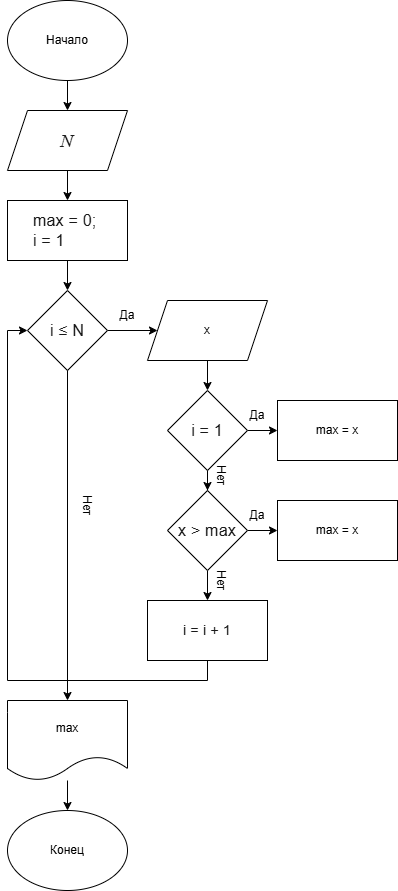

The diagram above was exported from draw.io. Its source (the exported page's mxGraphModel, read from the mxfile embedded in the PNG):
<mxGraphModel dx="1028" dy="595" grid="1" gridSize="10" guides="1" tooltips="1" connect="1" arrows="1" fold="1" page="1" pageScale="1" pageWidth="827" pageHeight="1169" math="0" shadow="0">
  <root>
    <mxCell id="0" />
    <mxCell id="1" parent="0" />
    <mxCell id="tQ9wwIKSTk8CVwxAFJOS-12" edge="1" parent="1" source="tQ9wwIKSTk8CVwxAFJOS-1" style="edgeStyle=orthogonalEdgeStyle;rounded=0;orthogonalLoop=1;jettySize=auto;html=1;" target="tQ9wwIKSTk8CVwxAFJOS-2" value="">
      <mxGeometry relative="1" as="geometry" />
    </mxCell>
    <mxCell id="tQ9wwIKSTk8CVwxAFJOS-1" parent="1" style="ellipse;whiteSpace=wrap;html=1;" value="Начало" vertex="1">
      <mxGeometry height="80" width="120" x="200" y="20" as="geometry" />
    </mxCell>
    <mxCell id="tQ9wwIKSTk8CVwxAFJOS-4" edge="1" parent="1" source="tQ9wwIKSTk8CVwxAFJOS-2" style="edgeStyle=orthogonalEdgeStyle;rounded=0;orthogonalLoop=1;jettySize=auto;html=1;" target="tQ9wwIKSTk8CVwxAFJOS-3" value="">
      <mxGeometry relative="1" as="geometry" />
    </mxCell>
    <mxCell id="tQ9wwIKSTk8CVwxAFJOS-2" parent="1" style="shape=parallelogram;perimeter=parallelogramPerimeter;whiteSpace=wrap;html=1;fixedSize=1;" value="&lt;span style=&quot;color: rgba(0, 0, 0, 0.9); font-family: KaTeX_Math; font-size: 19.36px; font-style: italic; letter-spacing: 0.208px; text-align: start; text-wrap-mode: nowrap; background-color: rgb(255, 255, 255);&quot;&gt;N&lt;/span&gt;" vertex="1">
      <mxGeometry height="60" width="120" x="200" y="130" as="geometry" />
    </mxCell>
    <mxCell id="tQ9wwIKSTk8CVwxAFJOS-6" edge="1" parent="1" source="tQ9wwIKSTk8CVwxAFJOS-3" style="edgeStyle=orthogonalEdgeStyle;rounded=0;orthogonalLoop=1;jettySize=auto;html=1;" target="tQ9wwIKSTk8CVwxAFJOS-5" value="">
      <mxGeometry relative="1" as="geometry" />
    </mxCell>
    <mxCell id="tQ9wwIKSTk8CVwxAFJOS-3" parent="1" style="rounded=0;whiteSpace=wrap;html=1;" value="&lt;span class=&quot;Markdown-Word&quot; style=&quot;animation: 0.3s ease-out 0s 1 normal forwards running markdown-word-fade; color: rgba(0, 0, 0, 0.9); font-family: &amp;quot;YS Geo&amp;quot;, -apple-system, BlinkMacSystemFont, Arial, Helvetica, &amp;quot;Arial Unicode MS&amp;quot;, sans-serif; font-size: 16px; letter-spacing: 0.208px; text-align: start; background-color: rgb(255, 255, 255);&quot;&gt;max&lt;/span&gt;&lt;span class=&quot;Markdown-Word&quot; style=&quot;animation: 0.3s ease-out 0s 1 normal forwards running markdown-word-fade; color: rgba(0, 0, 0, 0.9); font-family: &amp;quot;YS Geo&amp;quot;, -apple-system, BlinkMacSystemFont, Arial, Helvetica, &amp;quot;Arial Unicode MS&amp;quot;, sans-serif; font-size: 16px; letter-spacing: 0.208px; text-align: start; background-color: rgb(255, 255, 255);&quot;&gt;&amp;nbsp;= 0;&amp;nbsp;&lt;/span&gt;&lt;div style=&quot;text-align: start;&quot;&gt;&lt;span class=&quot;Markdown-Word&quot; style=&quot;animation: 0.3s ease-out 0s 1 normal forwards running markdown-word-fade; color: rgba(0, 0, 0, 0.9); font-family: &amp;quot;YS Geo&amp;quot;, -apple-system, BlinkMacSystemFont, Arial, Helvetica, &amp;quot;Arial Unicode MS&amp;quot;, sans-serif; font-size: 16px; letter-spacing: 0.208px; background-color: rgb(255, 255, 255);&quot;&gt;i&lt;/span&gt;&lt;span class=&quot;Markdown-Word&quot; style=&quot;animation: 0.3s ease-out 0s 1 normal forwards running markdown-word-fade; color: rgba(0, 0, 0, 0.9); font-family: &amp;quot;YS Geo&amp;quot;, -apple-system, BlinkMacSystemFont, Arial, Helvetica, &amp;quot;Arial Unicode MS&amp;quot;, sans-serif; font-size: 16px; letter-spacing: 0.208px; background-color: rgb(255, 255, 255);&quot;&gt;&amp;nbsp;= 1&lt;/span&gt;&lt;/div&gt;" vertex="1">
      <mxGeometry height="60" width="120" x="200" y="220" as="geometry" />
    </mxCell>
    <mxCell id="tQ9wwIKSTk8CVwxAFJOS-10" edge="1" parent="1" source="tQ9wwIKSTk8CVwxAFJOS-5" style="edgeStyle=orthogonalEdgeStyle;rounded=0;orthogonalLoop=1;jettySize=auto;html=1;" target="tQ9wwIKSTk8CVwxAFJOS-9" value="">
      <mxGeometry relative="1" as="geometry" />
    </mxCell>
    <mxCell id="tQ9wwIKSTk8CVwxAFJOS-5" parent="1" style="rhombus;whiteSpace=wrap;html=1;" value="&lt;span class=&quot;Markdown-Word&quot; style=&quot;animation: 0.3s ease-out 0s 1 normal forwards running markdown-word-fade; color: rgba(0, 0, 0, 0.9); font-family: &amp;quot;YS Geo&amp;quot;, -apple-system, BlinkMacSystemFont, Arial, Helvetica, &amp;quot;Arial Unicode MS&amp;quot;, sans-serif; font-size: 16px; letter-spacing: 0.208px; text-align: start; background-color: rgb(255, 255, 255);&quot;&gt;i&lt;/span&gt;&lt;span class=&quot;Markdown-Word&quot; style=&quot;animation: 0.3s ease-out 0s 1 normal forwards running markdown-word-fade; color: rgba(0, 0, 0, 0.9); font-family: &amp;quot;YS Geo&amp;quot;, -apple-system, BlinkMacSystemFont, Arial, Helvetica, &amp;quot;Arial Unicode MS&amp;quot;, sans-serif; font-size: 16px; letter-spacing: 0.208px; text-align: start; background-color: rgb(255, 255, 255);&quot;&gt;&amp;nbsp;≤ N&lt;/span&gt;" vertex="1">
      <mxGeometry height="80" width="80" x="220" y="310" as="geometry" />
    </mxCell>
    <mxCell id="tQ9wwIKSTk8CVwxAFJOS-14" edge="1" parent="1" source="tQ9wwIKSTk8CVwxAFJOS-9" style="edgeStyle=orthogonalEdgeStyle;rounded=0;orthogonalLoop=1;jettySize=auto;html=1;" target="tQ9wwIKSTk8CVwxAFJOS-13" value="">
      <mxGeometry relative="1" as="geometry" />
    </mxCell>
    <mxCell id="tQ9wwIKSTk8CVwxAFJOS-9" parent="1" style="shape=parallelogram;perimeter=parallelogramPerimeter;whiteSpace=wrap;html=1;fixedSize=1;" value="x" vertex="1">
      <mxGeometry height="60" width="120" x="340" y="320" as="geometry" />
    </mxCell>
    <mxCell id="tQ9wwIKSTk8CVwxAFJOS-11" parent="1" style="text;html=1;whiteSpace=wrap;strokeColor=none;fillColor=none;align=center;verticalAlign=middle;rounded=0;" value="Да" vertex="1">
      <mxGeometry height="30" width="60" x="290" y="320" as="geometry" />
    </mxCell>
    <mxCell id="tQ9wwIKSTk8CVwxAFJOS-16" edge="1" parent="1" source="tQ9wwIKSTk8CVwxAFJOS-13" style="edgeStyle=orthogonalEdgeStyle;rounded=0;orthogonalLoop=1;jettySize=auto;html=1;" target="tQ9wwIKSTk8CVwxAFJOS-15" value="">
      <mxGeometry relative="1" as="geometry" />
    </mxCell>
    <mxCell id="tQ9wwIKSTk8CVwxAFJOS-19" edge="1" parent="1" source="tQ9wwIKSTk8CVwxAFJOS-13" style="edgeStyle=orthogonalEdgeStyle;rounded=0;orthogonalLoop=1;jettySize=auto;html=1;" value="">
      <mxGeometry relative="1" as="geometry">
        <mxPoint x="400" y="510" as="targetPoint" />
      </mxGeometry>
    </mxCell>
    <mxCell id="tQ9wwIKSTk8CVwxAFJOS-13" parent="1" style="rhombus;whiteSpace=wrap;html=1;" value="&lt;span class=&quot;Markdown-Word&quot; style=&quot;animation: 0.3s ease-out 0s 1 normal forwards running markdown-word-fade; color: rgba(0, 0, 0, 0.9); font-family: &amp;quot;YS Geo&amp;quot;, -apple-system, BlinkMacSystemFont, Arial, Helvetica, &amp;quot;Arial Unicode MS&amp;quot;, sans-serif; font-size: 16px; letter-spacing: 0.208px; text-align: start; background-color: rgb(255, 255, 255);&quot;&gt;i&lt;/span&gt;&lt;span class=&quot;Markdown-Word&quot; style=&quot;animation: 0.3s ease-out 0s 1 normal forwards running markdown-word-fade; color: rgba(0, 0, 0, 0.9); font-family: &amp;quot;YS Geo&amp;quot;, -apple-system, BlinkMacSystemFont, Arial, Helvetica, &amp;quot;Arial Unicode MS&amp;quot;, sans-serif; font-size: 16px; letter-spacing: 0.208px; text-align: start; background-color: rgb(255, 255, 255);&quot;&gt;&amp;nbsp;= 1&lt;/span&gt;" vertex="1">
      <mxGeometry height="80" width="80" x="360" y="410" as="geometry" />
    </mxCell>
    <mxCell id="tQ9wwIKSTk8CVwxAFJOS-15" parent="1" style="rounded=0;whiteSpace=wrap;html=1;" value="max = x" vertex="1">
      <mxGeometry height="60" width="120" x="470" y="420" as="geometry" />
    </mxCell>
    <mxCell id="tQ9wwIKSTk8CVwxAFJOS-17" parent="1" style="text;html=1;whiteSpace=wrap;strokeColor=none;fillColor=none;align=center;verticalAlign=middle;rounded=0;" value="Да" vertex="1">
      <mxGeometry height="30" width="60" x="420" y="420" as="geometry" />
    </mxCell>
    <mxCell id="tQ9wwIKSTk8CVwxAFJOS-20" parent="1" style="text;html=1;whiteSpace=wrap;strokeColor=none;fillColor=none;align=center;verticalAlign=middle;rounded=0;rotation=90;" value="Нет" vertex="1">
      <mxGeometry height="30" width="60" x="384" y="480" as="geometry" />
    </mxCell>
    <mxCell id="tQ9wwIKSTk8CVwxAFJOS-23" edge="1" parent="1" source="tQ9wwIKSTk8CVwxAFJOS-21" style="edgeStyle=orthogonalEdgeStyle;rounded=0;orthogonalLoop=1;jettySize=auto;html=1;" target="tQ9wwIKSTk8CVwxAFJOS-22" value="">
      <mxGeometry relative="1" as="geometry" />
    </mxCell>
    <mxCell id="tQ9wwIKSTk8CVwxAFJOS-26" edge="1" parent="1" source="tQ9wwIKSTk8CVwxAFJOS-21" style="edgeStyle=orthogonalEdgeStyle;rounded=0;orthogonalLoop=1;jettySize=auto;html=1;" target="tQ9wwIKSTk8CVwxAFJOS-25" value="">
      <mxGeometry relative="1" as="geometry" />
    </mxCell>
    <mxCell id="tQ9wwIKSTk8CVwxAFJOS-21" parent="1" style="rhombus;whiteSpace=wrap;html=1;" value="&lt;span class=&quot;Markdown-Word&quot; style=&quot;animation: 0.3s ease-out 0s 1 normal forwards running markdown-word-fade; color: rgba(0, 0, 0, 0.9); font-family: &amp;quot;YS Geo&amp;quot;, -apple-system, BlinkMacSystemFont, Arial, Helvetica, &amp;quot;Arial Unicode MS&amp;quot;, sans-serif; font-size: 16px; letter-spacing: 0.208px; text-align: start; background-color: rgb(255, 255, 255);&quot;&gt;x&lt;/span&gt;&lt;span class=&quot;Markdown-Word&quot; style=&quot;animation: 0.3s ease-out 0s 1 normal forwards running markdown-word-fade; color: rgba(0, 0, 0, 0.9); font-family: &amp;quot;YS Geo&amp;quot;, -apple-system, BlinkMacSystemFont, Arial, Helvetica, &amp;quot;Arial Unicode MS&amp;quot;, sans-serif; font-size: 16px; letter-spacing: 0.208px; text-align: start; background-color: rgb(255, 255, 255);&quot;&gt;&amp;nbsp;&amp;gt; max&lt;/span&gt;" vertex="1">
      <mxGeometry height="80" width="80" x="360" y="510" as="geometry" />
    </mxCell>
    <mxCell id="tQ9wwIKSTk8CVwxAFJOS-22" parent="1" style="rounded=0;whiteSpace=wrap;html=1;" value="max = x" vertex="1">
      <mxGeometry height="60" width="120" x="470" y="520" as="geometry" />
    </mxCell>
    <mxCell id="tQ9wwIKSTk8CVwxAFJOS-24" parent="1" style="text;html=1;whiteSpace=wrap;strokeColor=none;fillColor=none;align=center;verticalAlign=middle;rounded=0;" value="Да" vertex="1">
      <mxGeometry height="30" width="60" x="420" y="520" as="geometry" />
    </mxCell>
    <mxCell id="tQ9wwIKSTk8CVwxAFJOS-25" parent="1" style="rounded=0;whiteSpace=wrap;html=1;" value="&lt;span class=&quot;Markdown-Word&quot; style=&quot;animation: 0.3s ease-out 0s 1 normal forwards running markdown-word-fade; color: rgba(0, 0, 0, 0.9); font-family: &amp;quot;YS Geo&amp;quot;, -apple-system, BlinkMacSystemFont, Arial, Helvetica, &amp;quot;Arial Unicode MS&amp;quot;, sans-serif; font-size: 14px; letter-spacing: 0.208px; text-align: start; background-color: rgb(255, 255, 255);&quot;&gt;i&lt;/span&gt;&lt;span class=&quot;Markdown-Word&quot; style=&quot;animation: 0.3s ease-out 0s 1 normal forwards running markdown-word-fade; color: rgba(0, 0, 0, 0.9); font-family: &amp;quot;YS Geo&amp;quot;, -apple-system, BlinkMacSystemFont, Arial, Helvetica, &amp;quot;Arial Unicode MS&amp;quot;, sans-serif; font-size: 14px; letter-spacing: 0.208px; text-align: start; background-color: rgb(255, 255, 255);&quot;&gt;&amp;nbsp;= i&lt;/span&gt;&lt;span class=&quot;Markdown-Word&quot; style=&quot;animation: 0.3s ease-out 0s 1 normal forwards running markdown-word-fade; color: rgba(0, 0, 0, 0.9); font-family: &amp;quot;YS Geo&amp;quot;, -apple-system, BlinkMacSystemFont, Arial, Helvetica, &amp;quot;Arial Unicode MS&amp;quot;, sans-serif; font-size: 14px; letter-spacing: 0.208px; text-align: start; background-color: rgb(255, 255, 255);&quot;&gt;&amp;nbsp;+ 1&lt;/span&gt;" vertex="1">
      <mxGeometry height="60" width="120" x="340" y="620" as="geometry" />
    </mxCell>
    <mxCell id="tQ9wwIKSTk8CVwxAFJOS-27" parent="1" style="text;html=1;whiteSpace=wrap;strokeColor=none;fillColor=none;align=center;verticalAlign=middle;rounded=0;rotation=90;" value="Нет" vertex="1">
      <mxGeometry height="30" width="60" x="384" y="585" as="geometry" />
    </mxCell>
    <mxCell id="tQ9wwIKSTk8CVwxAFJOS-30" edge="1" parent="1" style="endArrow=classic;html=1;rounded=0;entryX=0.5;entryY=0;entryDx=0;entryDy=0;" value="">
      <mxGeometry height="50" relative="1" width="50" as="geometry">
        <mxPoint x="260" y="390" as="sourcePoint" />
        <mxPoint x="260" y="720" as="targetPoint" />
      </mxGeometry>
    </mxCell>
    <mxCell id="tQ9wwIKSTk8CVwxAFJOS-33" edge="1" parent="1" source="tQ9wwIKSTk8CVwxAFJOS-31" style="edgeStyle=orthogonalEdgeStyle;rounded=0;orthogonalLoop=1;jettySize=auto;html=1;" target="tQ9wwIKSTk8CVwxAFJOS-32" value="">
      <mxGeometry relative="1" as="geometry" />
    </mxCell>
    <mxCell id="tQ9wwIKSTk8CVwxAFJOS-31" parent="1" style="shape=document;whiteSpace=wrap;html=1;boundedLbl=1;" value="max" vertex="1">
      <mxGeometry height="80" width="120" x="200" y="720" as="geometry" />
    </mxCell>
    <mxCell id="tQ9wwIKSTk8CVwxAFJOS-32" parent="1" style="ellipse;whiteSpace=wrap;html=1;" value="Конец" vertex="1">
      <mxGeometry height="80" width="120" x="200" y="830" as="geometry" />
    </mxCell>
    <mxCell id="tQ9wwIKSTk8CVwxAFJOS-35" edge="1" parent="1" style="endArrow=none;html=1;rounded=0;" value="">
      <mxGeometry height="50" relative="1" width="50" as="geometry">
        <mxPoint x="400" y="700" as="sourcePoint" />
        <mxPoint x="400" y="680" as="targetPoint" />
      </mxGeometry>
    </mxCell>
    <mxCell id="tQ9wwIKSTk8CVwxAFJOS-36" edge="1" parent="1" style="endArrow=none;html=1;rounded=0;" value="">
      <mxGeometry height="50" relative="1" width="50" as="geometry">
        <mxPoint x="200" y="700" as="sourcePoint" />
        <mxPoint x="400" y="700" as="targetPoint" />
      </mxGeometry>
    </mxCell>
    <mxCell id="tQ9wwIKSTk8CVwxAFJOS-37" edge="1" parent="1" style="endArrow=none;html=1;rounded=0;" value="">
      <mxGeometry height="50" relative="1" width="50" as="geometry">
        <mxPoint x="200" y="700" as="sourcePoint" />
        <mxPoint x="200" y="350" as="targetPoint" />
      </mxGeometry>
    </mxCell>
    <mxCell id="tQ9wwIKSTk8CVwxAFJOS-38" edge="1" parent="1" style="endArrow=classic;html=1;rounded=0;entryX=0;entryY=0.5;entryDx=0;entryDy=0;" target="tQ9wwIKSTk8CVwxAFJOS-5" value="">
      <mxGeometry height="50" relative="1" width="50" as="geometry">
        <mxPoint x="200" y="350" as="sourcePoint" />
        <mxPoint x="250" y="300" as="targetPoint" />
      </mxGeometry>
    </mxCell>
    <mxCell id="tQ9wwIKSTk8CVwxAFJOS-39" parent="1" style="text;html=1;whiteSpace=wrap;strokeColor=none;fillColor=none;align=center;verticalAlign=middle;rounded=0;rotation=90;" value="Нет" vertex="1">
      <mxGeometry height="30" width="60" x="250" y="510" as="geometry" />
    </mxCell>
  </root>
</mxGraphModel>